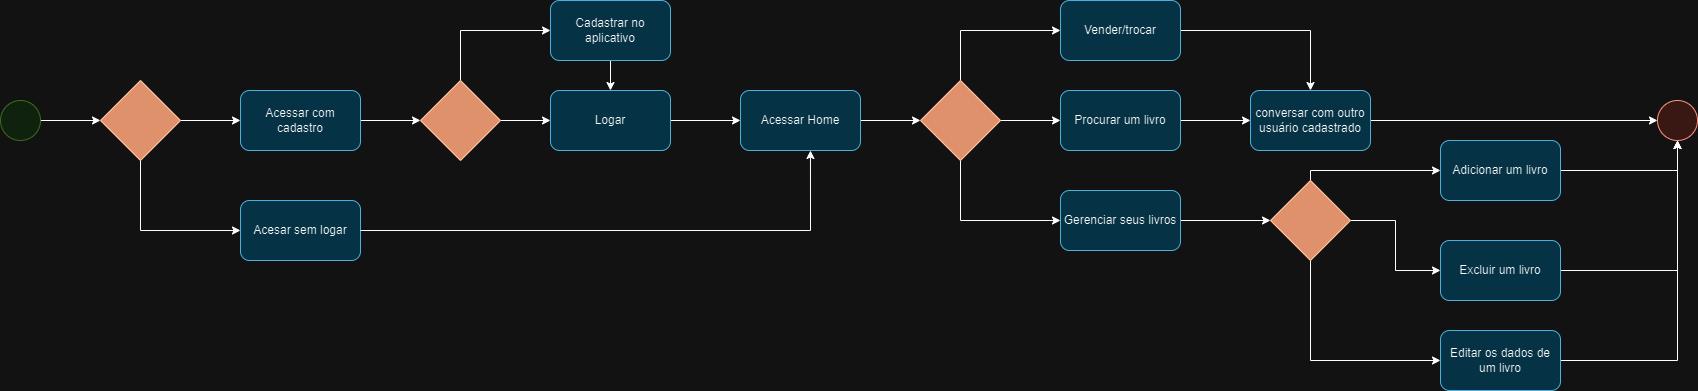

The diagram above was exported from draw.io. Its source (the exported page's mxGraphModel, read from the mxfile embedded in the PNG):
<mxGraphModel dx="3160" dy="1224" grid="1" gridSize="10" guides="1" tooltips="1" connect="1" arrows="1" fold="1" page="1" pageScale="1" pageWidth="827" pageHeight="1169" math="0" shadow="0">
  <root>
    <mxCell id="0" />
    <mxCell id="1" parent="0" />
    <mxCell id="72dNfjeZ0DaIqdPr78c7-3" style="edgeStyle=orthogonalEdgeStyle;rounded=0;orthogonalLoop=1;jettySize=auto;html=1;exitX=1;exitY=0.5;exitDx=0;exitDy=0;entryX=0;entryY=0.5;entryDx=0;entryDy=0;" parent="1" source="72dNfjeZ0DaIqdPr78c7-1" target="72dNfjeZ0DaIqdPr78c7-2" edge="1">
      <mxGeometry relative="1" as="geometry" />
    </mxCell>
    <mxCell id="72dNfjeZ0DaIqdPr78c7-1" value="" style="ellipse;whiteSpace=wrap;html=1;aspect=fixed;fillColor=#d5e8d4;strokeColor=#82b366;" parent="1" vertex="1">
      <mxGeometry x="-250" y="290" width="40" height="40" as="geometry" />
    </mxCell>
    <mxCell id="72dNfjeZ0DaIqdPr78c7-6" style="edgeStyle=orthogonalEdgeStyle;rounded=0;orthogonalLoop=1;jettySize=auto;html=1;exitX=1;exitY=0.5;exitDx=0;exitDy=0;entryX=0;entryY=0.5;entryDx=0;entryDy=0;" parent="1" source="72dNfjeZ0DaIqdPr78c7-2" target="72dNfjeZ0DaIqdPr78c7-4" edge="1">
      <mxGeometry relative="1" as="geometry" />
    </mxCell>
    <mxCell id="72dNfjeZ0DaIqdPr78c7-7" style="edgeStyle=orthogonalEdgeStyle;rounded=0;orthogonalLoop=1;jettySize=auto;html=1;exitX=0.5;exitY=1;exitDx=0;exitDy=0;entryX=0;entryY=0.5;entryDx=0;entryDy=0;" parent="1" source="72dNfjeZ0DaIqdPr78c7-2" target="72dNfjeZ0DaIqdPr78c7-5" edge="1">
      <mxGeometry relative="1" as="geometry" />
    </mxCell>
    <mxCell id="72dNfjeZ0DaIqdPr78c7-2" value="" style="rhombus;whiteSpace=wrap;html=1;fillColor=#a0522d;fontColor=#ffffff;strokeColor=#6D1F00;" parent="1" vertex="1">
      <mxGeometry x="-150" y="270" width="80" height="80" as="geometry" />
    </mxCell>
    <mxCell id="72dNfjeZ0DaIqdPr78c7-9" style="edgeStyle=orthogonalEdgeStyle;rounded=0;orthogonalLoop=1;jettySize=auto;html=1;exitX=1;exitY=0.5;exitDx=0;exitDy=0;entryX=0;entryY=0.5;entryDx=0;entryDy=0;" parent="1" source="72dNfjeZ0DaIqdPr78c7-4" target="72dNfjeZ0DaIqdPr78c7-8" edge="1">
      <mxGeometry relative="1" as="geometry" />
    </mxCell>
    <mxCell id="72dNfjeZ0DaIqdPr78c7-4" value="Acessar com cadastro" style="rounded=1;whiteSpace=wrap;html=1;fillColor=#b1ddf0;strokeColor=#10739e;" parent="1" vertex="1">
      <mxGeometry x="-10" y="280" width="120" height="60" as="geometry" />
    </mxCell>
    <mxCell id="72dNfjeZ0DaIqdPr78c7-5" value="Acesar sem logar" style="rounded=1;whiteSpace=wrap;html=1;fillColor=#b1ddf0;strokeColor=#10739e;" parent="1" vertex="1">
      <mxGeometry x="-10" y="390" width="120" height="60" as="geometry" />
    </mxCell>
    <mxCell id="72dNfjeZ0DaIqdPr78c7-12" style="edgeStyle=orthogonalEdgeStyle;rounded=0;orthogonalLoop=1;jettySize=auto;html=1;exitX=1;exitY=0.5;exitDx=0;exitDy=0;" parent="1" source="72dNfjeZ0DaIqdPr78c7-8" target="72dNfjeZ0DaIqdPr78c7-11" edge="1">
      <mxGeometry relative="1" as="geometry" />
    </mxCell>
    <mxCell id="72dNfjeZ0DaIqdPr78c7-13" style="edgeStyle=orthogonalEdgeStyle;rounded=0;orthogonalLoop=1;jettySize=auto;html=1;exitX=0.5;exitY=0;exitDx=0;exitDy=0;entryX=0;entryY=0.5;entryDx=0;entryDy=0;" parent="1" source="72dNfjeZ0DaIqdPr78c7-8" target="72dNfjeZ0DaIqdPr78c7-10" edge="1">
      <mxGeometry relative="1" as="geometry" />
    </mxCell>
    <mxCell id="72dNfjeZ0DaIqdPr78c7-8" value="" style="rhombus;whiteSpace=wrap;html=1;fillColor=#a0522d;fontColor=#ffffff;strokeColor=#6D1F00;" parent="1" vertex="1">
      <mxGeometry x="170" y="270" width="80" height="80" as="geometry" />
    </mxCell>
    <mxCell id="72dNfjeZ0DaIqdPr78c7-17" style="edgeStyle=orthogonalEdgeStyle;rounded=0;orthogonalLoop=1;jettySize=auto;html=1;exitX=0.5;exitY=1;exitDx=0;exitDy=0;entryX=0.5;entryY=0;entryDx=0;entryDy=0;" parent="1" source="72dNfjeZ0DaIqdPr78c7-10" target="72dNfjeZ0DaIqdPr78c7-11" edge="1">
      <mxGeometry relative="1" as="geometry" />
    </mxCell>
    <mxCell id="72dNfjeZ0DaIqdPr78c7-10" value="Cadastrar no aplicativo" style="rounded=1;whiteSpace=wrap;html=1;fillColor=#b1ddf0;strokeColor=#10739e;" parent="1" vertex="1">
      <mxGeometry x="300" y="190" width="120" height="60" as="geometry" />
    </mxCell>
    <mxCell id="72dNfjeZ0DaIqdPr78c7-16" style="edgeStyle=orthogonalEdgeStyle;rounded=0;orthogonalLoop=1;jettySize=auto;html=1;exitX=1;exitY=0.5;exitDx=0;exitDy=0;entryX=0;entryY=0.5;entryDx=0;entryDy=0;" parent="1" source="72dNfjeZ0DaIqdPr78c7-11" target="72dNfjeZ0DaIqdPr78c7-14" edge="1">
      <mxGeometry relative="1" as="geometry" />
    </mxCell>
    <mxCell id="72dNfjeZ0DaIqdPr78c7-11" value="Logar" style="rounded=1;whiteSpace=wrap;html=1;fillColor=#b1ddf0;strokeColor=#10739e;" parent="1" vertex="1">
      <mxGeometry x="300" y="280" width="120" height="60" as="geometry" />
    </mxCell>
    <mxCell id="72dNfjeZ0DaIqdPr78c7-26" style="edgeStyle=orthogonalEdgeStyle;rounded=0;orthogonalLoop=1;jettySize=auto;html=1;exitX=1;exitY=0.5;exitDx=0;exitDy=0;entryX=0;entryY=0.5;entryDx=0;entryDy=0;" parent="1" source="72dNfjeZ0DaIqdPr78c7-14" target="72dNfjeZ0DaIqdPr78c7-18" edge="1">
      <mxGeometry relative="1" as="geometry" />
    </mxCell>
    <mxCell id="72dNfjeZ0DaIqdPr78c7-14" value="Acessar Home" style="rounded=1;whiteSpace=wrap;html=1;fillColor=#b1ddf0;strokeColor=#10739e;" parent="1" vertex="1">
      <mxGeometry x="490" y="280" width="120" height="60" as="geometry" />
    </mxCell>
    <mxCell id="72dNfjeZ0DaIqdPr78c7-15" style="edgeStyle=orthogonalEdgeStyle;rounded=0;orthogonalLoop=1;jettySize=auto;html=1;exitX=1;exitY=0.5;exitDx=0;exitDy=0;entryX=0.583;entryY=1;entryDx=0;entryDy=0;entryPerimeter=0;" parent="1" source="72dNfjeZ0DaIqdPr78c7-5" target="72dNfjeZ0DaIqdPr78c7-14" edge="1">
      <mxGeometry relative="1" as="geometry" />
    </mxCell>
    <mxCell id="72dNfjeZ0DaIqdPr78c7-23" style="edgeStyle=orthogonalEdgeStyle;rounded=0;orthogonalLoop=1;jettySize=auto;html=1;exitX=1;exitY=0.5;exitDx=0;exitDy=0;entryX=0;entryY=0.5;entryDx=0;entryDy=0;" parent="1" source="72dNfjeZ0DaIqdPr78c7-18" target="72dNfjeZ0DaIqdPr78c7-20" edge="1">
      <mxGeometry relative="1" as="geometry" />
    </mxCell>
    <mxCell id="72dNfjeZ0DaIqdPr78c7-24" style="edgeStyle=orthogonalEdgeStyle;rounded=0;orthogonalLoop=1;jettySize=auto;html=1;exitX=0.5;exitY=0;exitDx=0;exitDy=0;entryX=0;entryY=0.5;entryDx=0;entryDy=0;" parent="1" source="72dNfjeZ0DaIqdPr78c7-18" target="72dNfjeZ0DaIqdPr78c7-21" edge="1">
      <mxGeometry relative="1" as="geometry" />
    </mxCell>
    <mxCell id="72dNfjeZ0DaIqdPr78c7-25" style="edgeStyle=orthogonalEdgeStyle;rounded=0;orthogonalLoop=1;jettySize=auto;html=1;exitX=0.5;exitY=1;exitDx=0;exitDy=0;entryX=0;entryY=0.5;entryDx=0;entryDy=0;" parent="1" source="72dNfjeZ0DaIqdPr78c7-18" target="72dNfjeZ0DaIqdPr78c7-19" edge="1">
      <mxGeometry relative="1" as="geometry" />
    </mxCell>
    <mxCell id="72dNfjeZ0DaIqdPr78c7-18" value="" style="rhombus;whiteSpace=wrap;html=1;fillColor=#a0522d;fontColor=#ffffff;strokeColor=#6D1F00;" parent="1" vertex="1">
      <mxGeometry x="670" y="270" width="80" height="80" as="geometry" />
    </mxCell>
    <mxCell id="72dNfjeZ0DaIqdPr78c7-35" style="edgeStyle=orthogonalEdgeStyle;rounded=0;orthogonalLoop=1;jettySize=auto;html=1;exitX=1;exitY=0.5;exitDx=0;exitDy=0;entryX=0;entryY=0.5;entryDx=0;entryDy=0;" parent="1" source="72dNfjeZ0DaIqdPr78c7-19" target="72dNfjeZ0DaIqdPr78c7-34" edge="1">
      <mxGeometry relative="1" as="geometry" />
    </mxCell>
    <mxCell id="72dNfjeZ0DaIqdPr78c7-19" value="Gerenciar seus livros" style="rounded=1;whiteSpace=wrap;html=1;fillColor=#b1ddf0;strokeColor=#10739e;" parent="1" vertex="1">
      <mxGeometry x="810" y="380" width="120" height="60" as="geometry" />
    </mxCell>
    <mxCell id="72dNfjeZ0DaIqdPr78c7-40" style="edgeStyle=orthogonalEdgeStyle;rounded=0;orthogonalLoop=1;jettySize=auto;html=1;exitX=1;exitY=0.5;exitDx=0;exitDy=0;entryX=0;entryY=0.5;entryDx=0;entryDy=0;" parent="1" source="72dNfjeZ0DaIqdPr78c7-20" target="72dNfjeZ0DaIqdPr78c7-39" edge="1">
      <mxGeometry relative="1" as="geometry" />
    </mxCell>
    <mxCell id="72dNfjeZ0DaIqdPr78c7-20" value="Procurar um livro" style="rounded=1;whiteSpace=wrap;html=1;fillColor=#b1ddf0;strokeColor=#10739e;" parent="1" vertex="1">
      <mxGeometry x="810" y="280" width="120" height="60" as="geometry" />
    </mxCell>
    <mxCell id="72dNfjeZ0DaIqdPr78c7-41" style="edgeStyle=orthogonalEdgeStyle;rounded=0;orthogonalLoop=1;jettySize=auto;html=1;exitX=1;exitY=0.5;exitDx=0;exitDy=0;entryX=0.5;entryY=0;entryDx=0;entryDy=0;" parent="1" source="72dNfjeZ0DaIqdPr78c7-21" target="72dNfjeZ0DaIqdPr78c7-39" edge="1">
      <mxGeometry relative="1" as="geometry" />
    </mxCell>
    <mxCell id="72dNfjeZ0DaIqdPr78c7-21" value="Vender/trocar" style="rounded=1;whiteSpace=wrap;html=1;fillColor=#b1ddf0;strokeColor=#10739e;" parent="1" vertex="1">
      <mxGeometry x="810" y="190" width="120" height="60" as="geometry" />
    </mxCell>
    <mxCell id="72dNfjeZ0DaIqdPr78c7-48" style="edgeStyle=orthogonalEdgeStyle;rounded=0;orthogonalLoop=1;jettySize=auto;html=1;exitX=1;exitY=0.5;exitDx=0;exitDy=0;" parent="1" source="72dNfjeZ0DaIqdPr78c7-30" target="72dNfjeZ0DaIqdPr78c7-43" edge="1">
      <mxGeometry relative="1" as="geometry" />
    </mxCell>
    <mxCell id="72dNfjeZ0DaIqdPr78c7-30" value="Editar os dados de um livro" style="rounded=1;whiteSpace=wrap;html=1;fillColor=#b1ddf0;strokeColor=#10739e;" parent="1" vertex="1">
      <mxGeometry x="1190" y="520" width="120" height="60" as="geometry" />
    </mxCell>
    <mxCell id="72dNfjeZ0DaIqdPr78c7-45" style="edgeStyle=orthogonalEdgeStyle;rounded=0;orthogonalLoop=1;jettySize=auto;html=1;entryX=0.5;entryY=1;entryDx=0;entryDy=0;" parent="1" source="72dNfjeZ0DaIqdPr78c7-32" target="72dNfjeZ0DaIqdPr78c7-43" edge="1">
      <mxGeometry relative="1" as="geometry" />
    </mxCell>
    <mxCell id="72dNfjeZ0DaIqdPr78c7-32" value="Adicionar um livro" style="rounded=1;whiteSpace=wrap;html=1;fillColor=#b1ddf0;strokeColor=#10739e;" parent="1" vertex="1">
      <mxGeometry x="1190" y="330" width="120" height="60" as="geometry" />
    </mxCell>
    <mxCell id="72dNfjeZ0DaIqdPr78c7-46" style="edgeStyle=orthogonalEdgeStyle;rounded=0;orthogonalLoop=1;jettySize=auto;html=1;entryX=0.5;entryY=1;entryDx=0;entryDy=0;" parent="1" source="72dNfjeZ0DaIqdPr78c7-33" target="72dNfjeZ0DaIqdPr78c7-43" edge="1">
      <mxGeometry relative="1" as="geometry" />
    </mxCell>
    <mxCell id="72dNfjeZ0DaIqdPr78c7-33" value="Excluir um livro" style="rounded=1;whiteSpace=wrap;html=1;fillColor=#b1ddf0;strokeColor=#10739e;" parent="1" vertex="1">
      <mxGeometry x="1190" y="430" width="120" height="60" as="geometry" />
    </mxCell>
    <mxCell id="72dNfjeZ0DaIqdPr78c7-36" style="edgeStyle=orthogonalEdgeStyle;rounded=0;orthogonalLoop=1;jettySize=auto;html=1;exitX=0.5;exitY=1;exitDx=0;exitDy=0;entryX=0;entryY=0.5;entryDx=0;entryDy=0;" parent="1" source="72dNfjeZ0DaIqdPr78c7-34" target="72dNfjeZ0DaIqdPr78c7-30" edge="1">
      <mxGeometry relative="1" as="geometry" />
    </mxCell>
    <mxCell id="72dNfjeZ0DaIqdPr78c7-37" style="edgeStyle=orthogonalEdgeStyle;rounded=0;orthogonalLoop=1;jettySize=auto;html=1;exitX=1;exitY=0.5;exitDx=0;exitDy=0;entryX=0;entryY=0.5;entryDx=0;entryDy=0;" parent="1" source="72dNfjeZ0DaIqdPr78c7-34" target="72dNfjeZ0DaIqdPr78c7-33" edge="1">
      <mxGeometry relative="1" as="geometry" />
    </mxCell>
    <mxCell id="72dNfjeZ0DaIqdPr78c7-38" style="edgeStyle=orthogonalEdgeStyle;rounded=0;orthogonalLoop=1;jettySize=auto;html=1;exitX=0.5;exitY=0;exitDx=0;exitDy=0;entryX=0;entryY=0.5;entryDx=0;entryDy=0;" parent="1" source="72dNfjeZ0DaIqdPr78c7-34" target="72dNfjeZ0DaIqdPr78c7-32" edge="1">
      <mxGeometry relative="1" as="geometry">
        <Array as="points">
          <mxPoint x="1060" y="360" />
        </Array>
      </mxGeometry>
    </mxCell>
    <mxCell id="72dNfjeZ0DaIqdPr78c7-34" value="" style="rhombus;whiteSpace=wrap;html=1;fillColor=#a0522d;fontColor=#ffffff;strokeColor=#6D1F00;" parent="1" vertex="1">
      <mxGeometry x="1020" y="370" width="80" height="80" as="geometry" />
    </mxCell>
    <mxCell id="72dNfjeZ0DaIqdPr78c7-44" style="edgeStyle=orthogonalEdgeStyle;rounded=0;orthogonalLoop=1;jettySize=auto;html=1;exitX=1;exitY=0.5;exitDx=0;exitDy=0;entryX=0;entryY=0.5;entryDx=0;entryDy=0;" parent="1" source="72dNfjeZ0DaIqdPr78c7-39" target="72dNfjeZ0DaIqdPr78c7-43" edge="1">
      <mxGeometry relative="1" as="geometry" />
    </mxCell>
    <mxCell id="72dNfjeZ0DaIqdPr78c7-39" value="conversar com outro usuário cadastrado" style="rounded=1;whiteSpace=wrap;html=1;fillColor=#b1ddf0;strokeColor=#10739e;" parent="1" vertex="1">
      <mxGeometry x="1000" y="280" width="120" height="60" as="geometry" />
    </mxCell>
    <mxCell id="72dNfjeZ0DaIqdPr78c7-43" value="" style="ellipse;whiteSpace=wrap;html=1;aspect=fixed;fillColor=#fad9d5;strokeColor=#ae4132;" parent="1" vertex="1">
      <mxGeometry x="1407" y="290" width="40" height="40" as="geometry" />
    </mxCell>
  </root>
</mxGraphModel>